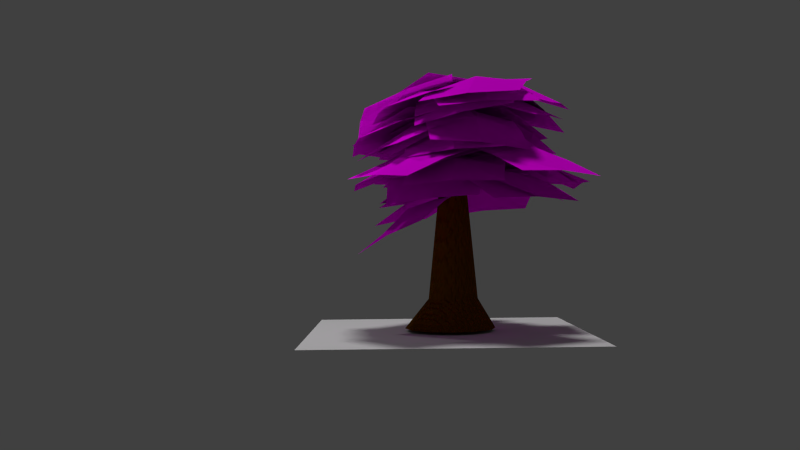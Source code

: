 # Source: arbre01.blend  (saved by Blender 2.69.0; exported with 4.5.12 LTS)
import bpy
from mathutils import Matrix  # noqa: F401  (used for matrix-valued properties, if any)

bpy.ops.wm.read_factory_settings(use_empty=True)
scene = bpy.context.scene
scene.name = 'Scene'

# ---- collections
col_collection_1 = bpy.data.collections.new('Collection 1'); scene.collection.children.link(col_collection_1)

# ---- images (referenced by path relative to the original .blend; pixels are not part of the script)
import os
ASSET_DIR = os.environ.get("B2B_ASSET_DIR", "")  # directory of the original .blend (textures are referenced by path, not embedded)
HERE = os.path.dirname(os.path.abspath(__file__))  # packed textures are extracted next to this script under _unpacked/

def load_image(name, relpath, width, height, colorspace="sRGB"):
    """Load a texture the original file referenced (path relative to the .blend, or extracted next to this script)."""
    p = next((c for c in (os.path.join(HERE, relpath), os.path.join(ASSET_DIR, relpath)) if relpath and os.path.exists(c)), "")
    if p:
        img = bpy.data.images.load(p, check_existing=True)
        img.name = name
    else:  # same state as the original file: an image datablock whose file is absent (Cycles renders it pink)
        img = bpy.data.images.new(name, width, height)
        img.source = "FILE"
        img.filepath = "//" + (relpath or name)
    img.colorspace_settings.name = colorspace
    return img
img_arbol_textura_png = load_image('arbol textura.png', 'texturas/arbol textura.png', 1024, 1024, 'sRGB')

# ---- materials (node trees are filled in below, after node groups)
mat_material_001 = bpy.data.materials.new('Material.001')
mat_material_001.alpha_threshold = 0.0
mat_material_001.roughness = 0.5
mat_material_001.line_color = (0.0, 0.0, 0.0, 1.0)
mat_material_002 = bpy.data.materials.new('Material.002')
mat_material_002.alpha_threshold = 0.0
mat_material_002.roughness = 0.5
mat_material_002.line_color = (0.0, 0.0, 0.0, 1.0)

# ---- material node trees
mat_material_001.use_nodes = True; mat_material_001.node_tree.nodes.clear()
_N = mat_material_001.node_tree.nodes; _L = mat_material_001.node_tree.links
n0 = _N.new('ShaderNodeBsdfTransparent'); n0.name = 'Transparent BSDF'; n0.location = (114, 437)
n1 = _N.new('ShaderNodeBsdfDiffuse'); n1.name = 'Diffuse BSDF'; n1.location = (10, 300)
n2 = _N.new('ShaderNodeOutputMaterial'); n2.name = 'Material Output'; n2.location = (502, 295)
n3 = _N.new('ShaderNodeTexImage'); n3.name = 'Image Texture'; n3.location = (-180, 300)
n3.width = 140
n3.image = img_arbol_textura_png
n4 = _N.new('ShaderNodeMixShader'); n4.name = 'Mix Shader'; n4.location = (308, 316)
_L.new(n3.outputs[0], n1.inputs[0])
_L.new(n0.outputs[0], n4.inputs[1])
_L.new(n1.outputs[0], n4.inputs[2])
_L.new(n4.outputs[0], n2.inputs[0])
_L.new(n3.outputs[1], n4.inputs[0])
n2.is_active_output = True
mat_material_002.use_nodes = True; mat_material_002.node_tree.nodes.clear()
_N = mat_material_002.node_tree.nodes; _L = mat_material_002.node_tree.links
n0 = _N.new('ShaderNodeOutputMaterial'); n0.name = 'Material Output'; n0.location = (300, 300)
n1 = _N.new('ShaderNodeBsdfDiffuse'); n1.name = 'Diffuse BSDF'; n1.location = (10, 300)
n1.inputs[0].default_value = (0.1424, 0.05168, 0.0, 1.0)
n2 = _N.new('ShaderNodeTexMagic'); n2.name = 'Magic Texture'; n2.location = (110, 300)
n2.inputs[1].default_value = -15.66
n3 = _N.new('ShaderNodeDisplacement'); n3.name = 'Displacement'; n3.location = (0, 0)
n3.inputs[1].default_value = 0.0
n3.inputs[2].default_value = 0.1
_L.new(n1.outputs[0], n0.inputs[0])
_L.new(n2.outputs[1], n3.inputs[0])
_L.new(n3.outputs[0], n0.inputs[2])
n0.is_active_output = True

# ---- world
world_world = bpy.data.worlds.new('World'); scene.world = world_world
world_world.color = (0.05088, 0.05088, 0.05088)
world_world.use_sun_shadow = False
world_world.sun_shadow_jitter_overblur = 0.0
world_world.cycles.sampling_method = 'MANUAL'
world_world.cycles.sample_map_resolution = 256

# ---- cameras
cam_camera = bpy.data.cameras.new('Camera')
cam_camera.clip_end = 100.0
cam_camera.lens = 35.0
cam_camera.sensor_width = 32.0
cam_camera.sensor_height = 18.0
cam_camera.ortho_scale = 7.314
cam_camera.dof.focus_distance = 0.0

# ---- lights
light_sun = bpy.data.lights.new('Sun', 'SUN')
light_sun.transmission_factor = 0.0
light_sun.angle = 0.1993
light_sun.energy = 1.0
light_sun.shadow_buffer_clip_start = 0.5
light_sun.shadow_soft_size = 0.1
light_sun.shadow_cascade_max_distance = 1000.0
light_sun.cycles.use_multiple_importance_sampling = False
light_lamp = bpy.data.lights.new('Lamp', 'POINT')
light_lamp.transmission_factor = 0.0
light_lamp.cutoff_distance = 30.0
light_lamp.energy = 100.0
light_lamp.shadow_buffer_clip_start = 1.001
light_lamp.shadow_soft_size = 0.1
light_lamp.shadow_maximum_resolution = 0.006
light_lamp.use_absolute_resolution = True
light_lamp.cycles.use_multiple_importance_sampling = False

# ---- meshes
me_plane_048 = bpy.data.meshes.new('Plane.048')
me_plane_048.from_pydata([(1.0, -1.0, 0.0), (-1.0, -1.0, 0.0), (1.0, 1.0, 0.0), (-1.0, 1.0, 0.0)], [], [(1, 0, 2, 3)])
me_plane_048.use_remesh_preserve_volume = False
me_plane_048.use_remesh_preserve_attributes = False
me_plane_048.use_mirror_vertex_groups = False
me_plane_048.update()
me_plane_047 = bpy.data.meshes.new('Plane.047')
me_plane_047.from_pydata([(1.0, -1.0, -0.2717), (-1.0, -1.0, -0.2717), (1.0, 1.0, -0.2717), (-1.0, 1.0, -0.2717), (0.0, -1.0, -0.2168), (0.0, 1.0, -0.2168), (-1.239, 0.0, -0.2117), (1.0, 0.0, -0.2117), (0.0, 0.0, 0.0)], [], [(8, 7, 2, 5), (6, 8, 5, 3), (1, 4, 8, 6), (4, 0, 7, 8)])
_uv = me_plane_047.uv_layers.new(name='UVMap')
_uv.uv.foreach_set('vector', [0.5512, 0.6053, 0.9967, 0.6053, 0.9819, 0.9222, 0.5589, 0.9994, 0.001588, 0.6053, 0.5512, 0.6053, 0.5589, 0.9994, 0.1098, 0.9713, 0.04374, 0.4029, 0.5589, 0.243, 0.5512, 0.6053, 0.001588, 0.6053, 0.5589, 0.243, 1.001, 0.2457, 0.9967, 0.6053, 0.5512, 0.6053])
me_plane_047.materials.append(mat_material_001)
me_plane_047.use_remesh_preserve_volume = False
me_plane_047.use_remesh_preserve_attributes = False
me_plane_047.use_mirror_vertex_groups = False
me_plane_047.update()
me_plane_046 = bpy.data.meshes.new('Plane.046')
me_plane_046.from_pydata([(1.0, -1.0, -0.2717), (-1.0, -1.0, -0.2717), (1.0, 1.0, -0.2717), (-1.0, 1.0, -0.2717), (0.0, -1.0, -0.2168), (0.0, 1.0, -0.2168), (-1.239, 0.0, -0.2117), (1.0, 0.0, -0.2117), (0.0, 0.0, 0.0)], [], [(8, 7, 2, 5), (6, 8, 5, 3), (1, 4, 8, 6), (4, 0, 7, 8)])
_uv = me_plane_046.uv_layers.new(name='UVMap')
_uv.uv.foreach_set('vector', [0.5512, 0.6053, 0.9967, 0.6053, 0.9819, 0.9222, 0.5589, 0.9994, 0.001588, 0.6053, 0.5512, 0.6053, 0.5589, 0.9994, 0.1098, 0.9713, 0.04374, 0.4029, 0.5589, 0.243, 0.5512, 0.6053, 0.001588, 0.6053, 0.5589, 0.243, 1.001, 0.2457, 0.9967, 0.6053, 0.5512, 0.6053])
me_plane_046.materials.append(mat_material_001)
me_plane_046.use_remesh_preserve_volume = False
me_plane_046.use_remesh_preserve_attributes = False
me_plane_046.use_mirror_vertex_groups = False
me_plane_046.update()
me_plane_045 = bpy.data.meshes.new('Plane.045')
me_plane_045.from_pydata([(1.0, -1.0, -0.2717), (-1.0, -1.0, -0.2717), (1.0, 1.0, -0.2717), (-1.0, 1.0, -0.2717), (0.0, -1.0, -0.2168), (0.0, 1.0, -0.2168), (-1.239, 0.0, -0.2117), (1.0, 0.0, -0.2117), (0.0, 0.0, 0.0)], [], [(8, 7, 2, 5), (6, 8, 5, 3), (1, 4, 8, 6), (4, 0, 7, 8)])
_uv = me_plane_045.uv_layers.new(name='UVMap')
_uv.uv.foreach_set('vector', [0.5512, 0.6053, 0.9967, 0.6053, 0.9819, 0.9222, 0.5589, 0.9994, 0.001588, 0.6053, 0.5512, 0.6053, 0.5589, 0.9994, 0.1098, 0.9713, 0.04374, 0.4029, 0.5589, 0.243, 0.5512, 0.6053, 0.001588, 0.6053, 0.5589, 0.243, 1.001, 0.2457, 0.9967, 0.6053, 0.5512, 0.6053])
me_plane_045.materials.append(mat_material_001)
me_plane_045.use_remesh_preserve_volume = False
me_plane_045.use_remesh_preserve_attributes = False
me_plane_045.use_mirror_vertex_groups = False
me_plane_045.update()
me_plane_044 = bpy.data.meshes.new('Plane.044')
me_plane_044.from_pydata([(1.0, -1.0, -0.2717), (-1.0, -1.0, -0.2717), (1.0, 1.0, -0.2717), (-1.0, 1.0, -0.2717), (0.0, -1.0, -0.2168), (0.0, 1.0, -0.2168), (-1.239, 0.0, -0.2117), (1.0, 0.0, -0.2117), (0.0, 0.0, 0.0)], [], [(8, 7, 2, 5), (6, 8, 5, 3), (1, 4, 8, 6), (4, 0, 7, 8)])
_uv = me_plane_044.uv_layers.new(name='UVMap')
_uv.uv.foreach_set('vector', [0.5512, 0.6053, 0.9967, 0.6053, 0.9819, 0.9222, 0.5589, 0.9994, 0.001588, 0.6053, 0.5512, 0.6053, 0.5589, 0.9994, 0.1098, 0.9713, 0.04374, 0.4029, 0.5589, 0.243, 0.5512, 0.6053, 0.001588, 0.6053, 0.5589, 0.243, 1.001, 0.2457, 0.9967, 0.6053, 0.5512, 0.6053])
me_plane_044.materials.append(mat_material_001)
me_plane_044.use_remesh_preserve_volume = False
me_plane_044.use_remesh_preserve_attributes = False
me_plane_044.use_mirror_vertex_groups = False
me_plane_044.update()
me_plane_043 = bpy.data.meshes.new('Plane.043')
me_plane_043.from_pydata([(1.0, -1.0, -0.2717), (-1.0, -1.0, -0.2717), (1.0, 1.0, -0.2717), (-1.0, 1.0, -0.2717), (0.0, -1.0, -0.2168), (0.0, 1.0, -0.2168), (-1.239, 0.0, -0.2117), (1.0, 0.0, -0.2117), (0.0, 0.0, 0.0)], [], [(8, 7, 2, 5), (6, 8, 5, 3), (1, 4, 8, 6), (4, 0, 7, 8)])
_uv = me_plane_043.uv_layers.new(name='UVMap')
_uv.uv.foreach_set('vector', [0.5512, 0.6053, 0.9967, 0.6053, 0.9819, 0.9222, 0.5589, 0.9994, 0.001588, 0.6053, 0.5512, 0.6053, 0.5589, 0.9994, 0.1098, 0.9713, 0.04374, 0.4029, 0.5589, 0.243, 0.5512, 0.6053, 0.001588, 0.6053, 0.5589, 0.243, 1.001, 0.2457, 0.9967, 0.6053, 0.5512, 0.6053])
me_plane_043.materials.append(mat_material_001)
me_plane_043.use_remesh_preserve_volume = False
me_plane_043.use_remesh_preserve_attributes = False
me_plane_043.use_mirror_vertex_groups = False
me_plane_043.update()
me_plane_042 = bpy.data.meshes.new('Plane.042')
me_plane_042.from_pydata([(1.0, -1.0, -0.2717), (-1.0, -1.0, -0.2717), (1.0, 1.0, -0.2717), (-1.0, 1.0, -0.2717), (0.0, -1.0, -0.2168), (0.0, 1.0, -0.2168), (-1.239, 0.0, -0.2117), (1.0, 0.0, -0.2117), (0.0, 0.0, 0.0)], [], [(8, 7, 2, 5), (6, 8, 5, 3), (1, 4, 8, 6), (4, 0, 7, 8)])
_uv = me_plane_042.uv_layers.new(name='UVMap')
_uv.uv.foreach_set('vector', [0.5512, 0.6053, 0.9967, 0.6053, 0.9819, 0.9222, 0.5589, 0.9994, 0.001588, 0.6053, 0.5512, 0.6053, 0.5589, 0.9994, 0.1098, 0.9713, 0.04374, 0.4029, 0.5589, 0.243, 0.5512, 0.6053, 0.001588, 0.6053, 0.5589, 0.243, 1.001, 0.2457, 0.9967, 0.6053, 0.5512, 0.6053])
me_plane_042.materials.append(mat_material_001)
me_plane_042.use_remesh_preserve_volume = False
me_plane_042.use_remesh_preserve_attributes = False
me_plane_042.use_mirror_vertex_groups = False
me_plane_042.update()
me_plane_041 = bpy.data.meshes.new('Plane.041')
me_plane_041.from_pydata([(1.0, -1.0, -0.2717), (-1.0, -1.0, -0.2717), (1.0, 1.0, -0.2717), (-1.0, 1.0, -0.2717), (0.0, -1.0, -0.2168), (0.0, 1.0, -0.2168), (-1.239, 0.0, -0.2117), (1.0, 0.0, -0.2117), (0.0, 0.0, 0.0)], [], [(8, 7, 2, 5), (6, 8, 5, 3), (1, 4, 8, 6), (4, 0, 7, 8)])
_uv = me_plane_041.uv_layers.new(name='UVMap')
_uv.uv.foreach_set('vector', [0.5512, 0.6053, 0.9967, 0.6053, 0.9819, 0.9222, 0.5589, 0.9994, 0.001588, 0.6053, 0.5512, 0.6053, 0.5589, 0.9994, 0.1098, 0.9713, 0.04374, 0.4029, 0.5589, 0.243, 0.5512, 0.6053, 0.001588, 0.6053, 0.5589, 0.243, 1.001, 0.2457, 0.9967, 0.6053, 0.5512, 0.6053])
me_plane_041.materials.append(mat_material_001)
me_plane_041.use_remesh_preserve_volume = False
me_plane_041.use_remesh_preserve_attributes = False
me_plane_041.use_mirror_vertex_groups = False
me_plane_041.update()
me_plane_040 = bpy.data.meshes.new('Plane.040')
me_plane_040.from_pydata([(1.0, -1.0, -0.2717), (-1.0, -1.0, -0.2717), (1.0, 1.0, -0.2717), (-1.0, 1.0, -0.2717), (0.0, -1.0, -0.2168), (0.0, 1.0, -0.2168), (-1.239, 0.0, -0.2117), (1.0, 0.0, -0.2117), (0.0, 0.0, 0.0)], [], [(8, 7, 2, 5), (6, 8, 5, 3), (1, 4, 8, 6), (4, 0, 7, 8)])
_uv = me_plane_040.uv_layers.new(name='UVMap')
_uv.uv.foreach_set('vector', [0.5512, 0.6053, 0.9967, 0.6053, 0.9819, 0.9222, 0.5589, 0.9994, 0.001588, 0.6053, 0.5512, 0.6053, 0.5589, 0.9994, 0.1098, 0.9713, 0.04374, 0.4029, 0.5589, 0.243, 0.5512, 0.6053, 0.001588, 0.6053, 0.5589, 0.243, 1.001, 0.2457, 0.9967, 0.6053, 0.5512, 0.6053])
me_plane_040.materials.append(mat_material_001)
me_plane_040.use_remesh_preserve_volume = False
me_plane_040.use_remesh_preserve_attributes = False
me_plane_040.use_mirror_vertex_groups = False
me_plane_040.update()
me_plane_039 = bpy.data.meshes.new('Plane.039')
me_plane_039.from_pydata([(1.0, -1.0, -0.2717), (-1.0, -1.0, -0.2717), (1.0, 1.0, -0.2717), (-1.0, 1.0, -0.2717), (0.0, -1.0, -0.2168), (0.0, 1.0, -0.2168), (-1.239, 0.0, -0.2117), (1.0, 0.0, -0.2117), (0.0, 0.0, 0.0)], [], [(8, 7, 2, 5), (6, 8, 5, 3), (1, 4, 8, 6), (4, 0, 7, 8)])
_uv = me_plane_039.uv_layers.new(name='UVMap')
_uv.uv.foreach_set('vector', [0.5512, 0.6053, 0.9967, 0.6053, 0.9819, 0.9222, 0.5589, 0.9994, 0.001588, 0.6053, 0.5512, 0.6053, 0.5589, 0.9994, 0.1098, 0.9713, 0.04374, 0.4029, 0.5589, 0.243, 0.5512, 0.6053, 0.001588, 0.6053, 0.5589, 0.243, 1.001, 0.2457, 0.9967, 0.6053, 0.5512, 0.6053])
me_plane_039.materials.append(mat_material_001)
me_plane_039.use_remesh_preserve_volume = False
me_plane_039.use_remesh_preserve_attributes = False
me_plane_039.use_mirror_vertex_groups = False
me_plane_039.update()
me_plane_038 = bpy.data.meshes.new('Plane.038')
me_plane_038.from_pydata([(1.0, -1.0, -0.2717), (-1.0, -1.0, -0.2717), (1.0, 1.0, -0.2717), (-1.0, 1.0, -0.2717), (0.0, -1.0, -0.2168), (0.0, 1.0, -0.2168), (-1.239, 0.0, -0.2117), (1.0, 0.0, -0.2117), (0.0, 0.0, 0.0)], [], [(8, 7, 2, 5), (6, 8, 5, 3), (1, 4, 8, 6), (4, 0, 7, 8)])
_uv = me_plane_038.uv_layers.new(name='UVMap')
_uv.uv.foreach_set('vector', [0.5512, 0.6053, 0.9967, 0.6053, 0.9819, 0.9222, 0.5589, 0.9994, 0.001588, 0.6053, 0.5512, 0.6053, 0.5589, 0.9994, 0.1098, 0.9713, 0.04374, 0.4029, 0.5589, 0.243, 0.5512, 0.6053, 0.001588, 0.6053, 0.5589, 0.243, 1.001, 0.2457, 0.9967, 0.6053, 0.5512, 0.6053])
me_plane_038.materials.append(mat_material_001)
me_plane_038.use_remesh_preserve_volume = False
me_plane_038.use_remesh_preserve_attributes = False
me_plane_038.use_mirror_vertex_groups = False
me_plane_038.update()
me_plane_037 = bpy.data.meshes.new('Plane.037')
me_plane_037.from_pydata([(1.0, -1.0, -0.2717), (-1.0, -1.0, -0.2717), (1.0, 1.0, -0.2717), (-1.0, 1.0, -0.2717), (0.0, -1.0, -0.2168), (0.0, 1.0, -0.2168), (-1.239, 0.0, -0.2117), (1.0, 0.0, -0.2117), (0.0, 0.0, 0.0)], [], [(8, 7, 2, 5), (6, 8, 5, 3), (1, 4, 8, 6), (4, 0, 7, 8)])
_uv = me_plane_037.uv_layers.new(name='UVMap')
_uv.uv.foreach_set('vector', [0.5512, 0.6053, 0.9967, 0.6053, 0.9819, 0.9222, 0.5589, 0.9994, 0.001588, 0.6053, 0.5512, 0.6053, 0.5589, 0.9994, 0.1098, 0.9713, 0.04374, 0.4029, 0.5589, 0.243, 0.5512, 0.6053, 0.001588, 0.6053, 0.5589, 0.243, 1.001, 0.2457, 0.9967, 0.6053, 0.5512, 0.6053])
me_plane_037.materials.append(mat_material_001)
me_plane_037.use_remesh_preserve_volume = False
me_plane_037.use_remesh_preserve_attributes = False
me_plane_037.use_mirror_vertex_groups = False
me_plane_037.update()
me_plane_036 = bpy.data.meshes.new('Plane.036')
me_plane_036.from_pydata([(1.0, -1.0, -0.2717), (-1.0, -1.0, -0.2717), (1.0, 1.0, -0.2717), (-1.0, 1.0, -0.2717), (0.0, -1.0, -0.2168), (0.0, 1.0, -0.2168), (-1.239, 0.0, -0.2117), (1.0, 0.0, -0.2117), (0.0, 0.0, 0.0)], [], [(8, 7, 2, 5), (6, 8, 5, 3), (1, 4, 8, 6), (4, 0, 7, 8)])
_uv = me_plane_036.uv_layers.new(name='UVMap')
_uv.uv.foreach_set('vector', [0.5512, 0.6053, 0.9967, 0.6053, 0.9819, 0.9222, 0.5589, 0.9994, 0.001588, 0.6053, 0.5512, 0.6053, 0.5589, 0.9994, 0.1098, 0.9713, 0.04374, 0.4029, 0.5589, 0.243, 0.5512, 0.6053, 0.001588, 0.6053, 0.5589, 0.243, 1.001, 0.2457, 0.9967, 0.6053, 0.5512, 0.6053])
me_plane_036.materials.append(mat_material_001)
me_plane_036.use_remesh_preserve_volume = False
me_plane_036.use_remesh_preserve_attributes = False
me_plane_036.use_mirror_vertex_groups = False
me_plane_036.update()
me_plane_035 = bpy.data.meshes.new('Plane.035')
me_plane_035.from_pydata([(1.0, -1.0, -0.2717), (-1.0, -1.0, -0.2717), (1.0, 1.0, -0.2717), (-1.0, 1.0, -0.2717), (0.0, -1.0, -0.2168), (0.0, 1.0, -0.2168), (-1.239, 0.0, -0.2117), (1.0, 0.0, -0.2117), (0.0, 0.0, 0.0)], [], [(8, 7, 2, 5), (6, 8, 5, 3), (1, 4, 8, 6), (4, 0, 7, 8)])
_uv = me_plane_035.uv_layers.new(name='UVMap')
_uv.uv.foreach_set('vector', [0.5512, 0.6053, 0.9967, 0.6053, 0.9819, 0.9222, 0.5589, 0.9994, 0.001588, 0.6053, 0.5512, 0.6053, 0.5589, 0.9994, 0.1098, 0.9713, 0.04374, 0.4029, 0.5589, 0.243, 0.5512, 0.6053, 0.001588, 0.6053, 0.5589, 0.243, 1.001, 0.2457, 0.9967, 0.6053, 0.5512, 0.6053])
me_plane_035.materials.append(mat_material_001)
me_plane_035.use_remesh_preserve_volume = False
me_plane_035.use_remesh_preserve_attributes = False
me_plane_035.use_mirror_vertex_groups = False
me_plane_035.update()
me_plane_034 = bpy.data.meshes.new('Plane.034')
me_plane_034.from_pydata([(1.0, -1.0, -0.2717), (-1.0, -1.0, -0.2717), (1.0, 1.0, -0.2717), (-1.0, 1.0, -0.2717), (0.0, -1.0, -0.2168), (0.0, 1.0, -0.2168), (-1.239, 0.0, -0.2117), (1.0, 0.0, -0.2117), (0.0, 0.0, 0.0)], [], [(8, 7, 2, 5), (6, 8, 5, 3), (1, 4, 8, 6), (4, 0, 7, 8)])
_uv = me_plane_034.uv_layers.new(name='UVMap')
_uv.uv.foreach_set('vector', [0.5512, 0.6053, 0.9967, 0.6053, 0.9819, 0.9222, 0.5589, 0.9994, 0.001588, 0.6053, 0.5512, 0.6053, 0.5589, 0.9994, 0.1098, 0.9713, 0.04374, 0.4029, 0.5589, 0.243, 0.5512, 0.6053, 0.001588, 0.6053, 0.5589, 0.243, 1.001, 0.2457, 0.9967, 0.6053, 0.5512, 0.6053])
me_plane_034.materials.append(mat_material_001)
me_plane_034.use_remesh_preserve_volume = False
me_plane_034.use_remesh_preserve_attributes = False
me_plane_034.use_mirror_vertex_groups = False
me_plane_034.update()
me_plane_033 = bpy.data.meshes.new('Plane.033')
me_plane_033.from_pydata([(1.0, -1.0, -0.2717), (-1.0, -1.0, -0.2717), (1.0, 1.0, -0.2717), (-1.0, 1.0, -0.2717), (0.0, -1.0, -0.2168), (0.0, 1.0, -0.2168), (-1.239, 0.0, -0.2117), (1.0, 0.0, -0.2117), (0.0, 0.0, 0.0)], [], [(8, 7, 2, 5), (6, 8, 5, 3), (1, 4, 8, 6), (4, 0, 7, 8)])
_uv = me_plane_033.uv_layers.new(name='UVMap')
_uv.uv.foreach_set('vector', [0.5512, 0.6053, 0.9967, 0.6053, 0.9819, 0.9222, 0.5589, 0.9994, 0.001588, 0.6053, 0.5512, 0.6053, 0.5589, 0.9994, 0.1098, 0.9713, 0.04374, 0.4029, 0.5589, 0.243, 0.5512, 0.6053, 0.001588, 0.6053, 0.5589, 0.243, 1.001, 0.2457, 0.9967, 0.6053, 0.5512, 0.6053])
me_plane_033.materials.append(mat_material_001)
me_plane_033.use_remesh_preserve_volume = False
me_plane_033.use_remesh_preserve_attributes = False
me_plane_033.use_mirror_vertex_groups = False
me_plane_033.update()
me_plane_032 = bpy.data.meshes.new('Plane.032')
me_plane_032.from_pydata([(1.0, -1.0, -0.2717), (-1.0, -1.0, -0.2717), (1.0, 1.0, -0.2717), (-1.0, 1.0, -0.2717), (0.0, -1.0, -0.2168), (0.0, 1.0, -0.2168), (-1.239, 0.0, -0.2117), (1.0, 0.0, -0.2117), (0.0, 0.0, 0.0)], [], [(8, 7, 2, 5), (6, 8, 5, 3), (1, 4, 8, 6), (4, 0, 7, 8)])
_uv = me_plane_032.uv_layers.new(name='UVMap')
_uv.uv.foreach_set('vector', [0.5512, 0.6053, 0.9967, 0.6053, 0.9819, 0.9222, 0.5589, 0.9994, 0.001588, 0.6053, 0.5512, 0.6053, 0.5589, 0.9994, 0.1098, 0.9713, 0.04374, 0.4029, 0.5589, 0.243, 0.5512, 0.6053, 0.001588, 0.6053, 0.5589, 0.243, 1.001, 0.2457, 0.9967, 0.6053, 0.5512, 0.6053])
me_plane_032.materials.append(mat_material_001)
me_plane_032.use_remesh_preserve_volume = False
me_plane_032.use_remesh_preserve_attributes = False
me_plane_032.use_mirror_vertex_groups = False
me_plane_032.update()
me_plane_031 = bpy.data.meshes.new('Plane.031')
me_plane_031.from_pydata([(1.0, -1.0, -0.2717), (-1.0, -1.0, -0.2717), (1.0, 1.0, -0.2717), (-1.0, 1.0, -0.2717), (0.0, -1.0, -0.2168), (0.0, 1.0, -0.2168), (-1.239, 0.0, -0.2117), (1.0, 0.0, -0.2117), (0.0, 0.0, 0.0)], [], [(8, 7, 2, 5), (6, 8, 5, 3), (1, 4, 8, 6), (4, 0, 7, 8)])
_uv = me_plane_031.uv_layers.new(name='UVMap')
_uv.uv.foreach_set('vector', [0.5512, 0.6053, 0.9967, 0.6053, 0.9819, 0.9222, 0.5589, 0.9994, 0.001588, 0.6053, 0.5512, 0.6053, 0.5589, 0.9994, 0.1098, 0.9713, 0.04374, 0.4029, 0.5589, 0.243, 0.5512, 0.6053, 0.001588, 0.6053, 0.5589, 0.243, 1.001, 0.2457, 0.9967, 0.6053, 0.5512, 0.6053])
me_plane_031.materials.append(mat_material_001)
me_plane_031.use_remesh_preserve_volume = False
me_plane_031.use_remesh_preserve_attributes = False
me_plane_031.use_mirror_vertex_groups = False
me_plane_031.update()
me_plane_030 = bpy.data.meshes.new('Plane.030')
me_plane_030.from_pydata([(1.0, -1.0, -0.2717), (-1.0, -1.0, -0.2717), (1.0, 1.0, -0.2717), (-1.0, 1.0, -0.2717), (0.0, -1.0, -0.2168), (0.0, 1.0, -0.2168), (-1.239, 0.0, -0.2117), (1.0, 0.0, -0.2117), (0.0, 0.0, 0.0)], [], [(8, 7, 2, 5), (6, 8, 5, 3), (1, 4, 8, 6), (4, 0, 7, 8)])
_uv = me_plane_030.uv_layers.new(name='UVMap')
_uv.uv.foreach_set('vector', [0.5512, 0.6053, 0.9967, 0.6053, 0.9819, 0.9222, 0.5589, 0.9994, 0.001588, 0.6053, 0.5512, 0.6053, 0.5589, 0.9994, 0.1098, 0.9713, 0.04374, 0.4029, 0.5589, 0.243, 0.5512, 0.6053, 0.001588, 0.6053, 0.5589, 0.243, 1.001, 0.2457, 0.9967, 0.6053, 0.5512, 0.6053])
me_plane_030.materials.append(mat_material_001)
me_plane_030.use_remesh_preserve_volume = False
me_plane_030.use_remesh_preserve_attributes = False
me_plane_030.use_mirror_vertex_groups = False
me_plane_030.update()
me_plane_029 = bpy.data.meshes.new('Plane.029')
me_plane_029.from_pydata([(1.0, -1.0, -0.2717), (-1.0, -1.0, -0.2717), (1.0, 1.0, -0.2717), (-1.0, 1.0, -0.2717), (0.0, -1.0, -0.2168), (0.0, 1.0, -0.2168), (-1.239, 0.0, -0.2117), (1.0, 0.0, -0.2117), (0.0, 0.0, 0.0)], [], [(8, 7, 2, 5), (6, 8, 5, 3), (1, 4, 8, 6), (4, 0, 7, 8)])
_uv = me_plane_029.uv_layers.new(name='UVMap')
_uv.uv.foreach_set('vector', [0.5512, 0.6053, 0.9967, 0.6053, 0.9819, 0.9222, 0.5589, 0.9994, 0.001588, 0.6053, 0.5512, 0.6053, 0.5589, 0.9994, 0.1098, 0.9713, 0.04374, 0.4029, 0.5589, 0.243, 0.5512, 0.6053, 0.001588, 0.6053, 0.5589, 0.243, 1.001, 0.2457, 0.9967, 0.6053, 0.5512, 0.6053])
me_plane_029.materials.append(mat_material_001)
me_plane_029.use_remesh_preserve_volume = False
me_plane_029.use_remesh_preserve_attributes = False
me_plane_029.use_mirror_vertex_groups = False
me_plane_029.update()
me_plane_028 = bpy.data.meshes.new('Plane.028')
me_plane_028.from_pydata([(1.0, -1.0, -0.2717), (-1.0, -1.0, -0.2717), (1.0, 1.0, -0.2717), (-1.0, 1.0, -0.2717), (0.0, -1.0, -0.2168), (0.0, 1.0, -0.2168), (-1.239, 0.0, -0.2117), (1.0, 0.0, -0.2117), (0.0, 0.0, 0.0)], [], [(8, 7, 2, 5), (6, 8, 5, 3), (1, 4, 8, 6), (4, 0, 7, 8)])
_uv = me_plane_028.uv_layers.new(name='UVMap')
_uv.uv.foreach_set('vector', [0.5512, 0.6053, 0.9967, 0.6053, 0.9819, 0.9222, 0.5589, 0.9994, 0.001588, 0.6053, 0.5512, 0.6053, 0.5589, 0.9994, 0.1098, 0.9713, 0.04374, 0.4029, 0.5589, 0.243, 0.5512, 0.6053, 0.001588, 0.6053, 0.5589, 0.243, 1.001, 0.2457, 0.9967, 0.6053, 0.5512, 0.6053])
me_plane_028.materials.append(mat_material_001)
me_plane_028.use_remesh_preserve_volume = False
me_plane_028.use_remesh_preserve_attributes = False
me_plane_028.use_mirror_vertex_groups = False
me_plane_028.update()
me_plane_027 = bpy.data.meshes.new('Plane.027')
me_plane_027.from_pydata([(1.0, -1.0, -0.2717), (-1.0, -1.0, -0.2717), (1.0, 1.0, -0.2717), (-1.0, 1.0, -0.2717), (0.0, -1.0, -0.2168), (0.0, 1.0, -0.2168), (-1.239, 0.0, -0.2117), (1.0, 0.0, -0.2117), (0.0, 0.0, 0.0)], [], [(8, 7, 2, 5), (6, 8, 5, 3), (1, 4, 8, 6), (4, 0, 7, 8)])
_uv = me_plane_027.uv_layers.new(name='UVMap')
_uv.uv.foreach_set('vector', [0.5512, 0.6053, 0.9967, 0.6053, 0.9819, 0.9222, 0.5589, 0.9994, 0.001588, 0.6053, 0.5512, 0.6053, 0.5589, 0.9994, 0.1098, 0.9713, 0.04374, 0.4029, 0.5589, 0.243, 0.5512, 0.6053, 0.001588, 0.6053, 0.5589, 0.243, 1.001, 0.2457, 0.9967, 0.6053, 0.5512, 0.6053])
me_plane_027.materials.append(mat_material_001)
me_plane_027.use_remesh_preserve_volume = False
me_plane_027.use_remesh_preserve_attributes = False
me_plane_027.use_mirror_vertex_groups = False
me_plane_027.update()
me_plane_026 = bpy.data.meshes.new('Plane.026')
me_plane_026.from_pydata([(1.0, -1.0, -0.2717), (-1.0, -1.0, -0.2717), (1.0, 1.0, -0.2717), (-1.0, 1.0, -0.2717), (0.0, -1.0, -0.2168), (0.0, 1.0, -0.2168), (-1.239, 0.0, -0.2117), (1.0, 0.0, -0.2117), (0.0, 0.0, 0.0)], [], [(8, 7, 2, 5), (6, 8, 5, 3), (1, 4, 8, 6), (4, 0, 7, 8)])
_uv = me_plane_026.uv_layers.new(name='UVMap')
_uv.uv.foreach_set('vector', [0.5512, 0.6053, 0.9967, 0.6053, 0.9819, 0.9222, 0.5589, 0.9994, 0.001588, 0.6053, 0.5512, 0.6053, 0.5589, 0.9994, 0.1098, 0.9713, 0.04374, 0.4029, 0.5589, 0.243, 0.5512, 0.6053, 0.001588, 0.6053, 0.5589, 0.243, 1.001, 0.2457, 0.9967, 0.6053, 0.5512, 0.6053])
me_plane_026.materials.append(mat_material_001)
me_plane_026.use_remesh_preserve_volume = False
me_plane_026.use_remesh_preserve_attributes = False
me_plane_026.use_mirror_vertex_groups = False
me_plane_026.update()
me_plane_025 = bpy.data.meshes.new('Plane.025')
me_plane_025.from_pydata([(1.0, -1.0, -0.2717), (-1.0, -1.0, -0.2717), (1.0, 1.0, -0.2717), (-1.0, 1.0, -0.2717), (0.0, -1.0, -0.2168), (0.0, 1.0, -0.2168), (-1.239, 0.0, -0.2117), (1.0, 0.0, -0.2117), (0.0, 0.0, 0.0)], [], [(8, 7, 2, 5), (6, 8, 5, 3), (1, 4, 8, 6), (4, 0, 7, 8)])
_uv = me_plane_025.uv_layers.new(name='UVMap')
_uv.uv.foreach_set('vector', [0.5512, 0.6053, 0.9967, 0.6053, 0.9819, 0.9222, 0.5589, 0.9994, 0.001588, 0.6053, 0.5512, 0.6053, 0.5589, 0.9994, 0.1098, 0.9713, 0.04374, 0.4029, 0.5589, 0.243, 0.5512, 0.6053, 0.001588, 0.6053, 0.5589, 0.243, 1.001, 0.2457, 0.9967, 0.6053, 0.5512, 0.6053])
me_plane_025.materials.append(mat_material_001)
me_plane_025.use_remesh_preserve_volume = False
me_plane_025.use_remesh_preserve_attributes = False
me_plane_025.use_mirror_vertex_groups = False
me_plane_025.update()
me_plane_024 = bpy.data.meshes.new('Plane.024')
me_plane_024.from_pydata([(1.0, -1.0, -0.2717), (-1.0, -1.0, -0.2717), (1.0, 1.0, -0.2717), (-1.0, 1.0, -0.2717), (0.0, -1.0, -0.2168), (0.0, 1.0, -0.2168), (-1.239, 0.0, -0.2117), (1.0, 0.0, -0.2117), (0.0, 0.0, 0.0)], [], [(8, 7, 2, 5), (6, 8, 5, 3), (1, 4, 8, 6), (4, 0, 7, 8)])
_uv = me_plane_024.uv_layers.new(name='UVMap')
_uv.uv.foreach_set('vector', [0.5512, 0.6053, 0.9967, 0.6053, 0.9819, 0.9222, 0.5589, 0.9994, 0.001588, 0.6053, 0.5512, 0.6053, 0.5589, 0.9994, 0.1098, 0.9713, 0.04374, 0.4029, 0.5589, 0.243, 0.5512, 0.6053, 0.001588, 0.6053, 0.5589, 0.243, 1.001, 0.2457, 0.9967, 0.6053, 0.5512, 0.6053])
me_plane_024.materials.append(mat_material_001)
me_plane_024.use_remesh_preserve_volume = False
me_plane_024.use_remesh_preserve_attributes = False
me_plane_024.use_mirror_vertex_groups = False
me_plane_024.update()
me_plane_023 = bpy.data.meshes.new('Plane.023')
me_plane_023.from_pydata([(1.0, -1.0, -0.2717), (-1.0, -1.0, -0.2717), (1.0, 1.0, -0.2717), (-1.0, 1.0, -0.2717), (0.0, -1.0, -0.2168), (0.0, 1.0, -0.2168), (-1.239, 0.0, -0.2117), (1.0, 0.0, -0.2117), (0.0, 0.0, 0.0)], [], [(8, 7, 2, 5), (6, 8, 5, 3), (1, 4, 8, 6), (4, 0, 7, 8)])
_uv = me_plane_023.uv_layers.new(name='UVMap')
_uv.uv.foreach_set('vector', [0.5512, 0.6053, 0.9967, 0.6053, 0.9819, 0.9222, 0.5589, 0.9994, 0.001588, 0.6053, 0.5512, 0.6053, 0.5589, 0.9994, 0.1098, 0.9713, 0.04374, 0.4029, 0.5589, 0.243, 0.5512, 0.6053, 0.001588, 0.6053, 0.5589, 0.243, 1.001, 0.2457, 0.9967, 0.6053, 0.5512, 0.6053])
me_plane_023.materials.append(mat_material_001)
me_plane_023.use_remesh_preserve_volume = False
me_plane_023.use_remesh_preserve_attributes = False
me_plane_023.use_mirror_vertex_groups = False
me_plane_023.update()
me_plane_022 = bpy.data.meshes.new('Plane.022')
me_plane_022.from_pydata([(1.0, -1.0, -0.2717), (-1.0, -1.0, -0.2717), (1.0, 1.0, -0.2717), (-1.0, 1.0, -0.2717), (0.0, -1.0, -0.2168), (0.0, 1.0, -0.2168), (-1.239, 0.0, -0.2117), (1.0, 0.0, -0.2117), (0.0, 0.0, 0.0)], [], [(8, 7, 2, 5), (6, 8, 5, 3), (1, 4, 8, 6), (4, 0, 7, 8)])
_uv = me_plane_022.uv_layers.new(name='UVMap')
_uv.uv.foreach_set('vector', [0.5512, 0.6053, 0.9967, 0.6053, 0.9819, 0.9222, 0.5589, 0.9994, 0.001588, 0.6053, 0.5512, 0.6053, 0.5589, 0.9994, 0.1098, 0.9713, 0.04374, 0.4029, 0.5589, 0.243, 0.5512, 0.6053, 0.001588, 0.6053, 0.5589, 0.243, 1.001, 0.2457, 0.9967, 0.6053, 0.5512, 0.6053])
me_plane_022.materials.append(mat_material_001)
me_plane_022.use_remesh_preserve_volume = False
me_plane_022.use_remesh_preserve_attributes = False
me_plane_022.use_mirror_vertex_groups = False
me_plane_022.update()
me_plane_021 = bpy.data.meshes.new('Plane.021')
me_plane_021.from_pydata([(1.0, -1.0, -0.2717), (-1.0, -1.0, -0.2717), (1.0, 1.0, -0.2717), (-1.0, 1.0, -0.2717), (0.0, -1.0, -0.2168), (0.0, 1.0, -0.2168), (-1.239, 0.0, -0.2117), (1.0, 0.0, -0.2117), (0.0, 0.0, 0.0)], [], [(8, 7, 2, 5), (6, 8, 5, 3), (1, 4, 8, 6), (4, 0, 7, 8)])
_uv = me_plane_021.uv_layers.new(name='UVMap')
_uv.uv.foreach_set('vector', [0.5512, 0.6053, 0.9967, 0.6053, 0.9819, 0.9222, 0.5589, 0.9994, 0.001588, 0.6053, 0.5512, 0.6053, 0.5589, 0.9994, 0.1098, 0.9713, 0.04374, 0.4029, 0.5589, 0.243, 0.5512, 0.6053, 0.001588, 0.6053, 0.5589, 0.243, 1.001, 0.2457, 0.9967, 0.6053, 0.5512, 0.6053])
me_plane_021.materials.append(mat_material_001)
me_plane_021.use_remesh_preserve_volume = False
me_plane_021.use_remesh_preserve_attributes = False
me_plane_021.use_mirror_vertex_groups = False
me_plane_021.update()
me_plane_020 = bpy.data.meshes.new('Plane.020')
me_plane_020.from_pydata([(1.0, -1.0, -0.2717), (-1.0, -1.0, -0.2717), (1.0, 1.0, -0.2717), (-1.0, 1.0, -0.2717), (0.0, -1.0, -0.2168), (0.0, 1.0, -0.2168), (-1.239, 0.0, -0.2117), (1.0, 0.0, -0.2117), (0.0, 0.0, 0.0)], [], [(8, 7, 2, 5), (6, 8, 5, 3), (1, 4, 8, 6), (4, 0, 7, 8)])
_uv = me_plane_020.uv_layers.new(name='UVMap')
_uv.uv.foreach_set('vector', [0.5512, 0.6053, 0.9967, 0.6053, 0.9819, 0.9222, 0.5589, 0.9994, 0.001588, 0.6053, 0.5512, 0.6053, 0.5589, 0.9994, 0.1098, 0.9713, 0.04374, 0.4029, 0.5589, 0.243, 0.5512, 0.6053, 0.001588, 0.6053, 0.5589, 0.243, 1.001, 0.2457, 0.9967, 0.6053, 0.5512, 0.6053])
me_plane_020.materials.append(mat_material_001)
me_plane_020.use_remesh_preserve_volume = False
me_plane_020.use_remesh_preserve_attributes = False
me_plane_020.use_mirror_vertex_groups = False
me_plane_020.update()
me_plane_019 = bpy.data.meshes.new('Plane.019')
me_plane_019.from_pydata([(1.0, -1.0, -0.2717), (-1.0, -1.0, -0.2717), (1.0, 1.0, -0.2717), (-1.0, 1.0, -0.2717), (0.0, -1.0, -0.2168), (0.0, 1.0, -0.2168), (-1.239, 0.0, -0.2117), (1.0, 0.0, -0.2117), (0.0, 0.0, 0.0)], [], [(8, 7, 2, 5), (6, 8, 5, 3), (1, 4, 8, 6), (4, 0, 7, 8)])
_uv = me_plane_019.uv_layers.new(name='UVMap')
_uv.uv.foreach_set('vector', [0.5512, 0.6053, 0.9967, 0.6053, 0.9819, 0.9222, 0.5589, 0.9994, 0.001588, 0.6053, 0.5512, 0.6053, 0.5589, 0.9994, 0.1098, 0.9713, 0.04374, 0.4029, 0.5589, 0.243, 0.5512, 0.6053, 0.001588, 0.6053, 0.5589, 0.243, 1.001, 0.2457, 0.9967, 0.6053, 0.5512, 0.6053])
me_plane_019.materials.append(mat_material_001)
me_plane_019.use_remesh_preserve_volume = False
me_plane_019.use_remesh_preserve_attributes = False
me_plane_019.use_mirror_vertex_groups = False
me_plane_019.update()
me_plane_018 = bpy.data.meshes.new('Plane.018')
me_plane_018.from_pydata([(1.0, -1.0, -0.2717), (-1.0, -1.0, -0.2717), (1.0, 1.0, -0.2717), (-1.0, 1.0, -0.2717), (0.0, -1.0, -0.2168), (0.0, 1.0, -0.2168), (-1.239, 0.0, -0.2117), (1.0, 0.0, -0.2117), (0.0, 0.0, 0.0)], [], [(8, 7, 2, 5), (6, 8, 5, 3), (1, 4, 8, 6), (4, 0, 7, 8)])
_uv = me_plane_018.uv_layers.new(name='UVMap')
_uv.uv.foreach_set('vector', [0.5512, 0.6053, 0.9967, 0.6053, 0.9819, 0.9222, 0.5589, 0.9994, 0.001588, 0.6053, 0.5512, 0.6053, 0.5589, 0.9994, 0.1098, 0.9713, 0.04374, 0.4029, 0.5589, 0.243, 0.5512, 0.6053, 0.001588, 0.6053, 0.5589, 0.243, 1.001, 0.2457, 0.9967, 0.6053, 0.5512, 0.6053])
me_plane_018.materials.append(mat_material_001)
me_plane_018.use_remesh_preserve_volume = False
me_plane_018.use_remesh_preserve_attributes = False
me_plane_018.use_mirror_vertex_groups = False
me_plane_018.update()
me_plane_017 = bpy.data.meshes.new('Plane.017')
me_plane_017.from_pydata([(1.0, -1.0, -0.2717), (-1.0, -1.0, -0.2717), (1.0, 1.0, -0.2717), (-1.0, 1.0, -0.2717), (0.0, -1.0, -0.2168), (0.0, 1.0, -0.2168), (-1.239, 0.0, -0.2117), (1.0, 0.0, -0.2117), (0.0, 0.0, 0.0)], [], [(8, 7, 2, 5), (6, 8, 5, 3), (1, 4, 8, 6), (4, 0, 7, 8)])
_uv = me_plane_017.uv_layers.new(name='UVMap')
_uv.uv.foreach_set('vector', [0.5512, 0.6053, 0.9967, 0.6053, 0.9819, 0.9222, 0.5589, 0.9994, 0.001588, 0.6053, 0.5512, 0.6053, 0.5589, 0.9994, 0.1098, 0.9713, 0.04374, 0.4029, 0.5589, 0.243, 0.5512, 0.6053, 0.001588, 0.6053, 0.5589, 0.243, 1.001, 0.2457, 0.9967, 0.6053, 0.5512, 0.6053])
me_plane_017.materials.append(mat_material_001)
me_plane_017.use_remesh_preserve_volume = False
me_plane_017.use_remesh_preserve_attributes = False
me_plane_017.use_mirror_vertex_groups = False
me_plane_017.update()
me_plane_016 = bpy.data.meshes.new('Plane.016')
me_plane_016.from_pydata([(1.0, -1.0, -0.2717), (-1.0, -1.0, -0.2717), (1.0, 1.0, -0.2717), (-1.0, 1.0, -0.2717), (0.0, -1.0, -0.2168), (0.0, 1.0, -0.2168), (-1.239, 0.0, -0.2117), (1.0, 0.0, -0.2117), (0.0, 0.0, 0.0)], [], [(8, 7, 2, 5), (6, 8, 5, 3), (1, 4, 8, 6), (4, 0, 7, 8)])
_uv = me_plane_016.uv_layers.new(name='UVMap')
_uv.uv.foreach_set('vector', [0.5512, 0.6053, 0.9967, 0.6053, 0.9819, 0.9222, 0.5589, 0.9994, 0.001588, 0.6053, 0.5512, 0.6053, 0.5589, 0.9994, 0.1098, 0.9713, 0.04374, 0.4029, 0.5589, 0.243, 0.5512, 0.6053, 0.001588, 0.6053, 0.5589, 0.243, 1.001, 0.2457, 0.9967, 0.6053, 0.5512, 0.6053])
me_plane_016.materials.append(mat_material_001)
me_plane_016.use_remesh_preserve_volume = False
me_plane_016.use_remesh_preserve_attributes = False
me_plane_016.use_mirror_vertex_groups = False
me_plane_016.update()
me_plane_015 = bpy.data.meshes.new('Plane.015')
me_plane_015.from_pydata([(1.0, -1.0, -0.2717), (-1.0, -1.0, -0.2717), (1.0, 1.0, -0.2717), (-1.0, 1.0, -0.2717), (0.0, -1.0, -0.2168), (0.0, 1.0, -0.2168), (-1.239, 0.0, -0.2117), (1.0, 0.0, -0.2117), (0.0, 0.0, 0.0)], [], [(8, 7, 2, 5), (6, 8, 5, 3), (1, 4, 8, 6), (4, 0, 7, 8)])
_uv = me_plane_015.uv_layers.new(name='UVMap')
_uv.uv.foreach_set('vector', [0.5512, 0.6053, 0.9967, 0.6053, 0.9819, 0.9222, 0.5589, 0.9994, 0.001588, 0.6053, 0.5512, 0.6053, 0.5589, 0.9994, 0.1098, 0.9713, 0.04374, 0.4029, 0.5589, 0.243, 0.5512, 0.6053, 0.001588, 0.6053, 0.5589, 0.243, 1.001, 0.2457, 0.9967, 0.6053, 0.5512, 0.6053])
me_plane_015.materials.append(mat_material_001)
me_plane_015.use_remesh_preserve_volume = False
me_plane_015.use_remesh_preserve_attributes = False
me_plane_015.use_mirror_vertex_groups = False
me_plane_015.update()
me_plane_014 = bpy.data.meshes.new('Plane.014')
me_plane_014.from_pydata([(1.0, -1.0, -0.2717), (-1.0, -1.0, -0.2717), (1.0, 1.0, -0.2717), (-1.0, 1.0, -0.2717), (0.0, -1.0, -0.2168), (0.0, 1.0, -0.2168), (-1.239, 0.0, -0.2117), (1.0, 0.0, -0.2117), (0.0, 0.0, 0.0)], [], [(8, 7, 2, 5), (6, 8, 5, 3), (1, 4, 8, 6), (4, 0, 7, 8)])
_uv = me_plane_014.uv_layers.new(name='UVMap')
_uv.uv.foreach_set('vector', [0.5512, 0.6053, 0.9967, 0.6053, 0.9819, 0.9222, 0.5589, 0.9994, 0.001588, 0.6053, 0.5512, 0.6053, 0.5589, 0.9994, 0.1098, 0.9713, 0.04374, 0.4029, 0.5589, 0.243, 0.5512, 0.6053, 0.001588, 0.6053, 0.5589, 0.243, 1.001, 0.2457, 0.9967, 0.6053, 0.5512, 0.6053])
me_plane_014.materials.append(mat_material_001)
me_plane_014.use_remesh_preserve_volume = False
me_plane_014.use_remesh_preserve_attributes = False
me_plane_014.use_mirror_vertex_groups = False
me_plane_014.update()
me_plane_013 = bpy.data.meshes.new('Plane.013')
me_plane_013.from_pydata([(1.0, -1.0, -0.2717), (-1.0, -1.0, -0.2717), (1.0, 1.0, -0.2717), (-1.0, 1.0, -0.2717), (0.0, -1.0, -0.2168), (0.0, 1.0, -0.2168), (-1.239, 0.0, -0.2117), (1.0, 0.0, -0.2117), (0.0, 0.0, 0.0)], [], [(8, 7, 2, 5), (6, 8, 5, 3), (1, 4, 8, 6), (4, 0, 7, 8)])
_uv = me_plane_013.uv_layers.new(name='UVMap')
_uv.uv.foreach_set('vector', [0.5512, 0.6053, 0.9967, 0.6053, 0.9819, 0.9222, 0.5589, 0.9994, 0.001588, 0.6053, 0.5512, 0.6053, 0.5589, 0.9994, 0.1098, 0.9713, 0.04374, 0.4029, 0.5589, 0.243, 0.5512, 0.6053, 0.001588, 0.6053, 0.5589, 0.243, 1.001, 0.2457, 0.9967, 0.6053, 0.5512, 0.6053])
me_plane_013.materials.append(mat_material_001)
me_plane_013.use_remesh_preserve_volume = False
me_plane_013.use_remesh_preserve_attributes = False
me_plane_013.use_mirror_vertex_groups = False
me_plane_013.update()
me_plane_012 = bpy.data.meshes.new('Plane.012')
me_plane_012.from_pydata([(1.0, -1.0, -0.2717), (-1.0, -1.0, -0.2717), (1.0, 1.0, -0.2717), (-1.0, 1.0, -0.2717), (0.0, -1.0, -0.2168), (0.0, 1.0, -0.2168), (-1.239, 0.0, -0.2117), (1.0, 0.0, -0.2117), (0.0, 0.0, 0.0)], [], [(8, 7, 2, 5), (6, 8, 5, 3), (1, 4, 8, 6), (4, 0, 7, 8)])
_uv = me_plane_012.uv_layers.new(name='UVMap')
_uv.uv.foreach_set('vector', [0.5512, 0.6053, 0.9967, 0.6053, 0.9819, 0.9222, 0.5589, 0.9994, 0.001588, 0.6053, 0.5512, 0.6053, 0.5589, 0.9994, 0.1098, 0.9713, 0.04374, 0.4029, 0.5589, 0.243, 0.5512, 0.6053, 0.001588, 0.6053, 0.5589, 0.243, 1.001, 0.2457, 0.9967, 0.6053, 0.5512, 0.6053])
me_plane_012.materials.append(mat_material_001)
me_plane_012.use_remesh_preserve_volume = False
me_plane_012.use_remesh_preserve_attributes = False
me_plane_012.use_mirror_vertex_groups = False
me_plane_012.update()
me_plane_011 = bpy.data.meshes.new('Plane.011')
me_plane_011.from_pydata([(1.0, -1.0, -0.2717), (-1.0, -1.0, -0.2717), (1.0, 1.0, -0.2717), (-1.0, 1.0, -0.2717), (0.0, -1.0, -0.2168), (0.0, 1.0, -0.2168), (-1.239, 0.0, -0.2117), (1.0, 0.0, -0.2117), (0.0, 0.0, 0.0)], [], [(8, 7, 2, 5), (6, 8, 5, 3), (1, 4, 8, 6), (4, 0, 7, 8)])
_uv = me_plane_011.uv_layers.new(name='UVMap')
_uv.uv.foreach_set('vector', [0.5512, 0.6053, 0.9967, 0.6053, 0.9819, 0.9222, 0.5589, 0.9994, 0.001588, 0.6053, 0.5512, 0.6053, 0.5589, 0.9994, 0.1098, 0.9713, 0.04374, 0.4029, 0.5589, 0.243, 0.5512, 0.6053, 0.001588, 0.6053, 0.5589, 0.243, 1.001, 0.2457, 0.9967, 0.6053, 0.5512, 0.6053])
me_plane_011.materials.append(mat_material_001)
me_plane_011.use_remesh_preserve_volume = False
me_plane_011.use_remesh_preserve_attributes = False
me_plane_011.use_mirror_vertex_groups = False
me_plane_011.update()
me_plane_010 = bpy.data.meshes.new('Plane.010')
me_plane_010.from_pydata([(1.0, -1.0, -0.2717), (-1.0, -1.0, -0.2717), (1.0, 1.0, -0.2717), (-1.0, 1.0, -0.2717), (0.0, -1.0, -0.2168), (0.0, 1.0, -0.2168), (-1.239, 0.0, -0.2117), (1.0, 0.0, -0.2117), (0.0, 0.0, 0.0)], [], [(8, 7, 2, 5), (6, 8, 5, 3), (1, 4, 8, 6), (4, 0, 7, 8)])
_uv = me_plane_010.uv_layers.new(name='UVMap')
_uv.uv.foreach_set('vector', [0.5512, 0.6053, 0.9967, 0.6053, 0.9819, 0.9222, 0.5589, 0.9994, 0.001588, 0.6053, 0.5512, 0.6053, 0.5589, 0.9994, 0.1098, 0.9713, 0.04374, 0.4029, 0.5589, 0.243, 0.5512, 0.6053, 0.001588, 0.6053, 0.5589, 0.243, 1.001, 0.2457, 0.9967, 0.6053, 0.5512, 0.6053])
me_plane_010.materials.append(mat_material_001)
me_plane_010.use_remesh_preserve_volume = False
me_plane_010.use_remesh_preserve_attributes = False
me_plane_010.use_mirror_vertex_groups = False
me_plane_010.update()
me_plane_009 = bpy.data.meshes.new('Plane.009')
me_plane_009.from_pydata([(1.0, -1.0, -0.2717), (-1.0, -1.0, -0.2717), (1.0, 1.0, -0.2717), (-1.0, 1.0, -0.2717), (0.0, -1.0, -0.2168), (0.0, 1.0, -0.2168), (-1.239, 0.0, -0.2117), (1.0, 0.0, -0.2117), (0.0, 0.0, 0.0)], [], [(8, 7, 2, 5), (6, 8, 5, 3), (1, 4, 8, 6), (4, 0, 7, 8)])
_uv = me_plane_009.uv_layers.new(name='UVMap')
_uv.uv.foreach_set('vector', [0.5512, 0.6053, 0.9967, 0.6053, 0.9819, 0.9222, 0.5589, 0.9994, 0.001588, 0.6053, 0.5512, 0.6053, 0.5589, 0.9994, 0.1098, 0.9713, 0.04374, 0.4029, 0.5589, 0.243, 0.5512, 0.6053, 0.001588, 0.6053, 0.5589, 0.243, 1.001, 0.2457, 0.9967, 0.6053, 0.5512, 0.6053])
me_plane_009.materials.append(mat_material_001)
me_plane_009.use_remesh_preserve_volume = False
me_plane_009.use_remesh_preserve_attributes = False
me_plane_009.use_mirror_vertex_groups = False
me_plane_009.update()
me_plane_008 = bpy.data.meshes.new('Plane.008')
me_plane_008.from_pydata([(1.0, -1.0, -0.2717), (-1.0, -1.0, -0.2717), (1.0, 1.0, -0.2717), (-1.0, 1.0, -0.2717), (0.0, -1.0, -0.2168), (0.0, 1.0, -0.2168), (-1.239, 0.0, -0.2117), (1.0, 0.0, -0.2117), (0.0, 0.0, 0.0)], [], [(8, 7, 2, 5), (6, 8, 5, 3), (1, 4, 8, 6), (4, 0, 7, 8)])
_uv = me_plane_008.uv_layers.new(name='UVMap')
_uv.uv.foreach_set('vector', [0.5512, 0.6053, 0.9967, 0.6053, 0.9819, 0.9222, 0.5589, 0.9994, 0.001588, 0.6053, 0.5512, 0.6053, 0.5589, 0.9994, 0.1098, 0.9713, 0.04374, 0.4029, 0.5589, 0.243, 0.5512, 0.6053, 0.001588, 0.6053, 0.5589, 0.243, 1.001, 0.2457, 0.9967, 0.6053, 0.5512, 0.6053])
me_plane_008.materials.append(mat_material_001)
me_plane_008.use_remesh_preserve_volume = False
me_plane_008.use_remesh_preserve_attributes = False
me_plane_008.use_mirror_vertex_groups = False
me_plane_008.update()
me_plane_007 = bpy.data.meshes.new('Plane.007')
me_plane_007.from_pydata([(1.0, -1.0, -0.2717), (-1.0, -1.0, -0.2717), (1.0, 1.0, -0.2717), (-1.0, 1.0, -0.2717), (0.0, -1.0, -0.2168), (0.0, 1.0, -0.2168), (-1.239, 0.0, -0.2117), (1.0, 0.0, -0.2117), (0.0, 0.0, 0.0)], [], [(8, 7, 2, 5), (6, 8, 5, 3), (1, 4, 8, 6), (4, 0, 7, 8)])
_uv = me_plane_007.uv_layers.new(name='UVMap')
_uv.uv.foreach_set('vector', [0.5512, 0.6053, 0.9967, 0.6053, 0.9819, 0.9222, 0.5589, 0.9994, 0.001588, 0.6053, 0.5512, 0.6053, 0.5589, 0.9994, 0.1098, 0.9713, 0.04374, 0.4029, 0.5589, 0.243, 0.5512, 0.6053, 0.001588, 0.6053, 0.5589, 0.243, 1.001, 0.2457, 0.9967, 0.6053, 0.5512, 0.6053])
me_plane_007.materials.append(mat_material_001)
me_plane_007.use_remesh_preserve_volume = False
me_plane_007.use_remesh_preserve_attributes = False
me_plane_007.use_mirror_vertex_groups = False
me_plane_007.update()
me_plane_006 = bpy.data.meshes.new('Plane.006')
me_plane_006.from_pydata([(1.0, -1.0, -0.2717), (-1.0, -1.0, -0.2717), (1.0, 1.0, -0.2717), (-1.0, 1.0, -0.2717), (0.0, -1.0, -0.2168), (0.0, 1.0, -0.2168), (-1.239, 0.0, -0.2117), (1.0, 0.0, -0.2117), (0.0, 0.0, 0.0)], [], [(8, 7, 2, 5), (6, 8, 5, 3), (1, 4, 8, 6), (4, 0, 7, 8)])
_uv = me_plane_006.uv_layers.new(name='UVMap')
_uv.uv.foreach_set('vector', [0.5512, 0.6053, 0.9967, 0.6053, 0.9819, 0.9222, 0.5589, 0.9994, 0.001588, 0.6053, 0.5512, 0.6053, 0.5589, 0.9994, 0.1098, 0.9713, 0.04374, 0.4029, 0.5589, 0.243, 0.5512, 0.6053, 0.001588, 0.6053, 0.5589, 0.243, 1.001, 0.2457, 0.9967, 0.6053, 0.5512, 0.6053])
me_plane_006.materials.append(mat_material_001)
me_plane_006.use_remesh_preserve_volume = False
me_plane_006.use_remesh_preserve_attributes = False
me_plane_006.use_mirror_vertex_groups = False
me_plane_006.update()
me_plane_005 = bpy.data.meshes.new('Plane.005')
me_plane_005.from_pydata([(1.0, -1.0, -0.2717), (-1.0, -1.0, -0.2717), (1.0, 1.0, -0.2717), (-1.0, 1.0, -0.2717), (0.0, -1.0, -0.2168), (0.0, 1.0, -0.2168), (-1.239, 0.0, -0.2117), (1.0, 0.0, -0.2117), (0.0, 0.0, 0.0)], [], [(8, 7, 2, 5), (6, 8, 5, 3), (1, 4, 8, 6), (4, 0, 7, 8)])
_uv = me_plane_005.uv_layers.new(name='UVMap')
_uv.uv.foreach_set('vector', [0.5512, 0.6053, 0.9967, 0.6053, 0.9819, 0.9222, 0.5589, 0.9994, 0.001588, 0.6053, 0.5512, 0.6053, 0.5589, 0.9994, 0.1098, 0.9713, 0.04374, 0.4029, 0.5589, 0.243, 0.5512, 0.6053, 0.001588, 0.6053, 0.5589, 0.243, 1.001, 0.2457, 0.9967, 0.6053, 0.5512, 0.6053])
me_plane_005.materials.append(mat_material_001)
me_plane_005.use_remesh_preserve_volume = False
me_plane_005.use_remesh_preserve_attributes = False
me_plane_005.use_mirror_vertex_groups = False
me_plane_005.update()
me_plane_004 = bpy.data.meshes.new('Plane.004')
me_plane_004.from_pydata([(1.0, -1.0, -0.2717), (-1.0, -1.0, -0.2717), (1.0, 1.0, -0.2717), (-1.0, 1.0, -0.2717), (0.0, -1.0, -0.2168), (0.0, 1.0, -0.2168), (-1.239, 0.0, -0.2117), (1.0, 0.0, -0.2117), (0.0, 0.0, 0.0)], [], [(8, 7, 2, 5), (6, 8, 5, 3), (1, 4, 8, 6), (4, 0, 7, 8)])
_uv = me_plane_004.uv_layers.new(name='UVMap')
_uv.uv.foreach_set('vector', [0.5512, 0.6053, 0.9967, 0.6053, 0.9819, 0.9222, 0.5589, 0.9994, 0.001588, 0.6053, 0.5512, 0.6053, 0.5589, 0.9994, 0.1098, 0.9713, 0.04374, 0.4029, 0.5589, 0.243, 0.5512, 0.6053, 0.001588, 0.6053, 0.5589, 0.243, 1.001, 0.2457, 0.9967, 0.6053, 0.5512, 0.6053])
me_plane_004.materials.append(mat_material_001)
me_plane_004.use_remesh_preserve_volume = False
me_plane_004.use_remesh_preserve_attributes = False
me_plane_004.use_mirror_vertex_groups = False
me_plane_004.update()
me_plane_003 = bpy.data.meshes.new('Plane.003')
me_plane_003.from_pydata([(1.0, -1.0, -0.2717), (-1.0, -1.0, -0.2717), (1.0, 1.0, -0.2717), (-1.0, 1.0, -0.2717), (0.0, -1.0, -0.2168), (0.0, 1.0, -0.2168), (-1.239, 0.0, -0.2117), (1.0, 0.0, -0.2117), (0.0, 0.0, 0.0)], [], [(8, 7, 2, 5), (6, 8, 5, 3), (1, 4, 8, 6), (4, 0, 7, 8)])
_uv = me_plane_003.uv_layers.new(name='UVMap')
_uv.uv.foreach_set('vector', [0.5512, 0.6053, 0.9967, 0.6053, 0.9819, 0.9222, 0.5589, 0.9994, 0.001588, 0.6053, 0.5512, 0.6053, 0.5589, 0.9994, 0.1098, 0.9713, 0.04374, 0.4029, 0.5589, 0.243, 0.5512, 0.6053, 0.001588, 0.6053, 0.5589, 0.243, 1.001, 0.2457, 0.9967, 0.6053, 0.5512, 0.6053])
me_plane_003.materials.append(mat_material_001)
me_plane_003.use_remesh_preserve_volume = False
me_plane_003.use_remesh_preserve_attributes = False
me_plane_003.use_mirror_vertex_groups = False
me_plane_003.update()
me_plane_002 = bpy.data.meshes.new('Plane.002')
me_plane_002.from_pydata([(1.0, -1.0, -0.2717), (-1.0, -1.0, -0.2717), (1.0, 1.0, -0.2717), (-1.0, 1.0, -0.2717), (0.0, -1.0, -0.2168), (0.0, 1.0, -0.2168), (-1.239, 0.0, -0.2117), (1.0, 0.0, -0.2117), (0.0, 0.0, 0.0)], [], [(8, 7, 2, 5), (6, 8, 5, 3), (1, 4, 8, 6), (4, 0, 7, 8)])
_uv = me_plane_002.uv_layers.new(name='UVMap')
_uv.uv.foreach_set('vector', [0.5512, 0.6053, 0.9967, 0.6053, 0.9819, 0.9222, 0.5589, 0.9994, 0.001588, 0.6053, 0.5512, 0.6053, 0.5589, 0.9994, 0.1098, 0.9713, 0.04374, 0.4029, 0.5589, 0.243, 0.5512, 0.6053, 0.001588, 0.6053, 0.5589, 0.243, 1.001, 0.2457, 0.9967, 0.6053, 0.5512, 0.6053])
me_plane_002.materials.append(mat_material_001)
me_plane_002.use_remesh_preserve_volume = False
me_plane_002.use_remesh_preserve_attributes = False
me_plane_002.use_mirror_vertex_groups = False
me_plane_002.update()
me_plane_001 = bpy.data.meshes.new('Plane.001')
me_plane_001.from_pydata([(1.0, -1.0, -0.2717), (-1.0, -1.0, -0.2717), (1.0, 1.0, -0.2717), (-1.0, 1.0, -0.2717), (0.0, -1.0, -0.2168), (0.0, 1.0, -0.2168), (-1.239, 0.0, -0.2117), (1.0, 0.0, -0.2117), (0.0, 0.0, 0.0)], [], [(8, 7, 2, 5), (6, 8, 5, 3), (1, 4, 8, 6), (4, 0, 7, 8)])
_uv = me_plane_001.uv_layers.new(name='UVMap')
_uv.uv.foreach_set('vector', [0.5512, 0.6053, 0.9967, 0.6053, 0.9819, 0.9222, 0.5589, 0.9994, 0.001588, 0.6053, 0.5512, 0.6053, 0.5589, 0.9994, 0.1098, 0.9713, 0.04374, 0.4029, 0.5589, 0.243, 0.5512, 0.6053, 0.001588, 0.6053, 0.5589, 0.243, 1.001, 0.2457, 0.9967, 0.6053, 0.5512, 0.6053])
me_plane_001.materials.append(mat_material_001)
me_plane_001.use_remesh_preserve_volume = False
me_plane_001.use_remesh_preserve_attributes = False
me_plane_001.use_mirror_vertex_groups = False
me_plane_001.update()
me_plane = bpy.data.meshes.new('Plane')
me_plane.from_pydata([(1.0, -1.0, -0.2717), (-1.0, -1.0, -0.2717), (1.0, 1.0, -0.2717), (-1.0, 1.0, -0.2717), (0.0, -1.0, -0.2168), (0.0, 1.0, -0.2168), (-1.239, 0.0, -0.2117), (1.0, 0.0, -0.2117), (0.0, 0.0, 0.0)], [], [(8, 7, 2, 5), (6, 8, 5, 3), (1, 4, 8, 6), (4, 0, 7, 8)])
_uv = me_plane.uv_layers.new(name='UVMap')
_uv.uv.foreach_set('vector', [0.5512, 0.6053, 0.9967, 0.6053, 0.9819, 0.9222, 0.5589, 0.9994, 0.001588, 0.6053, 0.5512, 0.6053, 0.5589, 0.9994, 0.1098, 0.9713, 0.04374, 0.4029, 0.5589, 0.243, 0.5512, 0.6053, 0.001588, 0.6053, 0.5589, 0.243, 1.001, 0.2457, 0.9967, 0.6053, 0.5512, 0.6053])
me_plane.materials.append(mat_material_001)
me_plane.use_remesh_preserve_volume = False
me_plane.use_remesh_preserve_attributes = False
me_plane.use_mirror_vertex_groups = False
me_plane.update()
me_circle_002 = bpy.data.meshes.new('Circle.002')
me_circle_002.from_pydata([(0.0, 1.0, 0.0), (-0.5, 0.866, 0.0), (-0.866, 0.5, 0.0), (-1.0, -4.371e-08, 0.0), (-0.866, -0.5, 0.0), (-0.5, -0.866, 0.0), (-1.51e-07, -1.0, 0.0), (0.5, -0.866, 0.0), (0.866, -0.5, 0.0), (1.0, -4.649e-07, 0.0), (0.866, 0.5, 0.0), (0.5, 0.866, 0.0), (0.0, 1.0, 0.0), (-0.5, 0.866, 0.0), (-0.866, 0.5, 0.0), (-1.0, -4.371e-08, 0.0), (-0.866, -0.5, 0.0), (-0.5, -0.866, 0.0), (-1.51e-07, -1.0, 0.0), (0.5, -0.866, 0.0), (0.866, -0.5, 0.0), (1.0, -4.649e-07, 0.0), (0.866, 0.5, 0.0), (0.5, 0.866, 0.0), (-0.07342, 0.542, 0.6481), (-0.3453, 0.4691, 0.6481), (-0.5443, 0.2701, 0.6481), (-0.6172, -0.001804, 0.6481), (-0.5443, -0.2737, 0.6481), (-0.3453, -0.4727, 0.6481), (-0.07342, -0.5456, 0.6481), (0.1985, -0.4727, 0.6481), (0.3975, -0.2737, 0.6481), (0.4704, -0.001804, 0.6481), (0.3975, 0.2701, 0.6481), (0.1985, 0.4691, 0.6481), (-0.07342, 0.6041, 4.02), (-0.1762, 0.5765, 4.02), (-0.2515, 0.5013, 4.02), (-0.2791, 0.3984, 4.02), (-0.2515, 0.2956, 4.02), (-0.1762, 0.2204, 4.02), (-0.07342, 0.1928, 4.02), (0.0294, 0.2204, 4.02), (0.1047, 0.2956, 4.02), (0.1322, 0.3984, 4.02), (0.1047, 0.5013, 4.02), (0.0294, 0.5765, 4.02), (-0.07342, 0.6041, 4.02), (-0.1762, 0.5765, 4.02), (-0.2515, 0.5013, 4.02), (-0.2791, 0.3984, 4.02), (-0.2515, 0.2956, 4.02), (-0.1762, 0.2204, 4.02), (-0.07342, 0.1928, 4.02), (0.0294, 0.2204, 4.02), (0.1047, 0.2956, 4.02), (0.1322, 0.3984, 4.02), (0.1047, 0.5013, 4.02), (0.0294, 0.5765, 4.02), (-0.07342, 0.3559, 5.354), (-0.0936, 0.3505, 5.354), (-0.1084, 0.3357, 5.354), (-0.1138, 0.3156, 5.354), (-0.1084, 0.2954, 5.354), (-0.0936, 0.2806, 5.354), (-0.07342, 0.2752, 5.354), (-0.05325, 0.2806, 5.354), (-0.03848, 0.2954, 5.354), (-0.03307, 0.3156, 5.354), (-0.03848, 0.3357, 5.354), (-0.05325, 0.3505, 5.354)], [], [(11, 0, 12, 23), (10, 11, 23, 22), (9, 10, 22, 21), (8, 9, 21, 20), (7, 8, 20, 19), (6, 7, 19, 18), (5, 6, 18, 17), (4, 5, 17, 16), (3, 4, 16, 15), (2, 3, 15, 14), (1, 2, 14, 13), (0, 1, 13, 12), (23, 12, 24, 35), (22, 23, 35, 34), (21, 22, 34, 33), (20, 21, 33, 32), (19, 20, 32, 31), (18, 19, 31, 30), (17, 18, 30, 29), (16, 17, 29, 28), (15, 16, 28, 27), (14, 15, 27, 26), (13, 14, 26, 25), (12, 13, 25, 24), (35, 24, 36, 47), (34, 35, 47, 46), (33, 34, 46, 45), (32, 33, 45, 44), (31, 32, 44, 43), (30, 31, 43, 42), (29, 30, 42, 41), (28, 29, 41, 40), (27, 28, 40, 39), (26, 27, 39, 38), (25, 26, 38, 37), (24, 25, 37, 36), (47, 36, 48, 59), (46, 47, 59, 58), (45, 46, 58, 57), (44, 45, 57, 56), (43, 44, 56, 55), (42, 43, 55, 54), (41, 42, 54, 53), (40, 41, 53, 52), (39, 40, 52, 51), (38, 39, 51, 50), (37, 38, 50, 49), (36, 37, 49, 48), (59, 48, 60, 71), (58, 59, 71, 70), (57, 58, 70, 69), (56, 57, 69, 68), (55, 56, 68, 67), (54, 55, 67, 66), (53, 54, 66, 65), (52, 53, 65, 64), (51, 52, 64, 63), (50, 51, 63, 62), (49, 50, 62, 61), (48, 49, 61, 60)])
me_circle_002.materials.append(mat_material_002)
me_circle_002.use_remesh_preserve_volume = False
me_circle_002.use_remesh_preserve_attributes = False
me_circle_002.use_mirror_vertex_groups = False
me_circle_002.update()

# ---- objects
ob_plane_048 = bpy.data.objects.new('Plane.048', me_plane_048)
ob_sun = bpy.data.objects.new('Sun', light_sun)
ob_plane_047 = bpy.data.objects.new('Plane.047', me_plane_047)
ob_plane_046 = bpy.data.objects.new('Plane.046', me_plane_046)
ob_plane_045 = bpy.data.objects.new('Plane.045', me_plane_045)
ob_plane_044 = bpy.data.objects.new('Plane.044', me_plane_044)
ob_plane_043 = bpy.data.objects.new('Plane.043', me_plane_043)
ob_plane_042 = bpy.data.objects.new('Plane.042', me_plane_042)
ob_plane_041 = bpy.data.objects.new('Plane.041', me_plane_041)
ob_plane_040 = bpy.data.objects.new('Plane.040', me_plane_040)
ob_plane_039 = bpy.data.objects.new('Plane.039', me_plane_039)
ob_plane_038 = bpy.data.objects.new('Plane.038', me_plane_038)
ob_plane_037 = bpy.data.objects.new('Plane.037', me_plane_037)
ob_plane_036 = bpy.data.objects.new('Plane.036', me_plane_036)
ob_plane_035 = bpy.data.objects.new('Plane.035', me_plane_035)
ob_plane_034 = bpy.data.objects.new('Plane.034', me_plane_034)
ob_plane_033 = bpy.data.objects.new('Plane.033', me_plane_033)
ob_plane_032 = bpy.data.objects.new('Plane.032', me_plane_032)
ob_plane_031 = bpy.data.objects.new('Plane.031', me_plane_031)
ob_plane_030 = bpy.data.objects.new('Plane.030', me_plane_030)
ob_plane_029 = bpy.data.objects.new('Plane.029', me_plane_029)
ob_plane_028 = bpy.data.objects.new('Plane.028', me_plane_028)
ob_plane_027 = bpy.data.objects.new('Plane.027', me_plane_027)
ob_plane_026 = bpy.data.objects.new('Plane.026', me_plane_026)
ob_plane_025 = bpy.data.objects.new('Plane.025', me_plane_025)
ob_plane_024 = bpy.data.objects.new('Plane.024', me_plane_024)
ob_plane_023 = bpy.data.objects.new('Plane.023', me_plane_023)
ob_plane_022 = bpy.data.objects.new('Plane.022', me_plane_022)
ob_plane_021 = bpy.data.objects.new('Plane.021', me_plane_021)
ob_plane_020 = bpy.data.objects.new('Plane.020', me_plane_020)
ob_plane_019 = bpy.data.objects.new('Plane.019', me_plane_019)
ob_plane_018 = bpy.data.objects.new('Plane.018', me_plane_018)
ob_plane_017 = bpy.data.objects.new('Plane.017', me_plane_017)
ob_plane_016 = bpy.data.objects.new('Plane.016', me_plane_016)
ob_plane_015 = bpy.data.objects.new('Plane.015', me_plane_015)
ob_plane_014 = bpy.data.objects.new('Plane.014', me_plane_014)
ob_plane_013 = bpy.data.objects.new('Plane.013', me_plane_013)
ob_plane_012 = bpy.data.objects.new('Plane.012', me_plane_012)
ob_plane_011 = bpy.data.objects.new('Plane.011', me_plane_011)
ob_plane_010 = bpy.data.objects.new('Plane.010', me_plane_010)
ob_plane_009 = bpy.data.objects.new('Plane.009', me_plane_009)
ob_plane_008 = bpy.data.objects.new('Plane.008', me_plane_008)
ob_plane_007 = bpy.data.objects.new('Plane.007', me_plane_007)
ob_plane_006 = bpy.data.objects.new('Plane.006', me_plane_006)
ob_plane_005 = bpy.data.objects.new('Plane.005', me_plane_005)
ob_plane_004 = bpy.data.objects.new('Plane.004', me_plane_004)
ob_plane_003 = bpy.data.objects.new('Plane.003', me_plane_003)
ob_plane_002 = bpy.data.objects.new('Plane.002', me_plane_002)
ob_plane_001 = bpy.data.objects.new('Plane.001', me_plane_001)
ob_plane = bpy.data.objects.new('Plane', me_plane)
ob_circle = bpy.data.objects.new('Circle', me_circle_002)
ob_lamp = bpy.data.objects.new('Lamp', light_lamp)
ob_camera = bpy.data.objects.new('Camera', cam_camera)

# ---- transforms, parenting, visibility, modifiers, constraints
ob_plane_048.location = (0.0, 0.0, 0.0)
ob_plane_048.scale = (3.0, 3.0, 1.0)
ob_plane_048.lineart.crease_threshold = 0.0
ob_sun.location = (-4.119, -11.7, 6.064)
ob_sun.lineart.crease_threshold = 0.0
ob_plane_047.location = (0.7752, 1.877, 3.828)
ob_plane_047.rotation_euler = (-0.02627, 0.3388, 0.6311)
ob_plane_047.lineart.crease_threshold = 0.0
ob_plane_046.location = (-0.5594, 1.676, 5.322)
ob_plane_046.rotation_euler = (0.05422, 0.2806, 1.288)
ob_plane_046.lineart.crease_threshold = 0.0
ob_plane_045.location = (0.5697, 0.7345, 4.484)
ob_plane_045.rotation_euler = (-0.1129, 0.427, 0.149)
ob_plane_045.lineart.crease_threshold = 0.0
ob_plane_044.location = (0.5494, 0.8356, 5.156)
ob_plane_044.rotation_euler = (0.05422, 0.2806, 0.1791)
ob_plane_044.lineart.crease_threshold = 0.0
ob_plane_043.location = (0.1421, -0.5905, 4.366)
ob_plane_043.rotation_euler = (0.09734, 0.3383, -1.008)
ob_plane_043.lineart.crease_threshold = 0.0
ob_plane_042.location = (0.0687, -0.4644, 3.752)
ob_plane_042.rotation_euler = (0.03317, 0.3092, -1.037)
ob_plane_042.lineart.crease_threshold = 0.0
ob_plane_041.location = (-1.651, -0.2632, 3.796)
ob_plane_041.rotation_euler = (0.03317, 0.3092, -2.362)
ob_plane_041.lineart.crease_threshold = 0.0
ob_plane_040.location = (-1.336, -0.6848, 4.614)
ob_plane_040.rotation_euler = (0.09734, 0.3383, -2.333)
ob_plane_040.lineart.crease_threshold = 0.0
ob_plane_039.location = (-1.539, -0.2985, 5.204)
ob_plane_039.rotation_euler = (0.2173, 0.386, -2.274)
ob_plane_039.lineart.crease_threshold = 0.0
ob_plane_038.location = (0.301, -0.5627, 5.232)
ob_plane_038.rotation_euler = (0.2173, 0.386, -0.7867)
ob_plane_038.lineart.crease_threshold = 0.0
ob_plane_037.location = (0.703, -0.3929, 4.642)
ob_plane_037.rotation_euler = (0.09734, 0.3383, -0.8456)
ob_plane_037.lineart.crease_threshold = 0.0
ob_plane_036.location = (0.2565, -0.6713, 3.824)
ob_plane_036.rotation_euler = (0.03317, 0.3092, -0.8751)
ob_plane_036.lineart.crease_threshold = 0.0
ob_plane_035.location = (0.6007, 1.025, 3.78)
ob_plane_035.rotation_euler = (0.03317, 0.3092, 0.4498)
ob_plane_035.lineart.crease_threshold = 0.0
ob_plane_034.location = (0.7325, 1.088, 4.395)
ob_plane_034.rotation_euler = (0.09734, 0.3383, 0.4792)
ob_plane_034.lineart.crease_threshold = 0.0
ob_plane_033.location = (-0.6546, 1.613, 5.184)
ob_plane_033.rotation_euler = (0.05422, 0.2806, 1.666)
ob_plane_033.lineart.crease_threshold = 0.0
ob_plane_032.location = (-0.5522, 1.625, 4.512)
ob_plane_032.rotation_euler = (-0.1129, 0.427, 1.636)
ob_plane_032.lineart.crease_threshold = 0.0
ob_plane_031.location = (-1.584, 0.5782, 5.351)
ob_plane_031.rotation_euler = (0.05422, 0.2806, 2.775)
ob_plane_031.lineart.crease_threshold = 0.0
ob_plane_030.location = (-1.674, 1.925, 3.856)
ob_plane_030.rotation_euler = (-0.02627, 0.3388, 2.118)
ob_plane_030.lineart.crease_threshold = 0.0
ob_plane_029.location = (0.8304, 0.678, 2.683)
ob_plane_029.rotation_euler = (0.3795, 0.3934, 0.9287)
ob_plane_029.lineart.crease_threshold = 0.0
ob_plane_028.location = (0.1586, 0.9389, 3.562)
ob_plane_028.rotation_euler = (0.5327, -0.0888, 2.777)
ob_plane_028.lineart.crease_threshold = 0.0
ob_plane_027.location = (-0.5401, -1.7, 3.393)
ob_plane_027.rotation_euler = (-0.3788, -0.008436, 2.979)
ob_plane_027.lineart.crease_threshold = 0.0
ob_plane_026.location = (0.2409, -0.4049, 3.265)
ob_plane_026.rotation_euler = (0.108, -0.133, 1.943)
ob_plane_026.lineart.crease_threshold = 0.0
ob_plane_025.location = (-1.371, 1.283, 3.386)
ob_plane_025.rotation_euler = (-0.02627, 0.3388, 1.99)
ob_plane_025.lineart.crease_threshold = 0.0
ob_plane_024.location = (-2.154, 0.03957, 3.766)
ob_plane_024.rotation_euler = (-0.02627, 0.3388, 3.099)
ob_plane_024.lineart.crease_threshold = 0.0
ob_plane_023.location = (0.1553, -0.7189, 3.467)
ob_plane_023.rotation_euler = (-0.02627, 0.3388, 5.413)
ob_plane_023.lineart.crease_threshold = 0.0
ob_plane_022.location = (0.3705, -0.9692, 3.086)
ob_plane_022.rotation_euler = (0.4235, 0.09084, 0.911)
ob_plane_022.lineart.crease_threshold = 0.0
ob_plane_021.location = (0.224, -0.8008, 5.043)
ob_plane_021.rotation_euler = (0.2173, 0.386, -0.6257)
ob_plane_021.lineart.crease_threshold = 0.0
ob_plane_020.location = (0.5935, -0.5688, 4.453)
ob_plane_020.rotation_euler = (0.09734, 0.3383, -0.6846)
ob_plane_020.lineart.crease_threshold = 0.0
ob_plane_019.location = (-0.8782, -0.9151, 3.305)
ob_plane_019.rotation_euler = (0.4235, 0.09084, -0.1064)
ob_plane_019.lineart.crease_threshold = 0.0
ob_plane_018.location = (-0.5502, -0.564, 5.137)
ob_plane_018.rotation_euler = (0.05422, 0.2806, 4.38)
ob_plane_018.lineart.crease_threshold = 0.0
ob_plane_017.location = (-0.7198, -0.827, 4.313)
ob_plane_017.rotation_euler = (-0.1129, 0.427, 4.35)
ob_plane_017.lineart.crease_threshold = 0.0
ob_plane_016.location = (-0.7785, -0.6005, 3.686)
ob_plane_016.rotation_euler = (-0.02627, 0.3388, 4.395)
ob_plane_016.lineart.crease_threshold = 0.0
ob_plane_015.location = (-1.192, -0.5314, 3.81)
ob_plane_015.rotation_euler = (-0.02627, 0.3388, 3.772)
ob_plane_015.lineart.crease_threshold = 0.0
ob_plane_014.location = (-1.048, -0.521, 4.802)
ob_plane_014.rotation_euler = (-0.1129, 0.427, 3.727)
ob_plane_014.lineart.crease_threshold = 0.0
ob_plane_013.location = (-0.9853, -0.635, 5.261)
ob_plane_013.rotation_euler = (0.05422, 0.2806, 3.757)
ob_plane_013.lineart.crease_threshold = 0.0
ob_plane_012.location = (-0.9853, -0.635, 5.261)
ob_plane_012.rotation_euler = (0.05422, 0.2806, 3.757)
ob_plane_012.lineart.crease_threshold = 0.0
ob_plane_011.location = (-1.048, -0.521, 4.802)
ob_plane_011.rotation_euler = (-0.1129, 0.427, 3.727)
ob_plane_011.lineart.crease_threshold = 0.0
ob_plane_010.location = (-1.192, -0.5314, 3.81)
ob_plane_010.rotation_euler = (-0.02627, 0.3388, 3.772)
ob_plane_010.lineart.crease_threshold = 0.0
ob_plane_009.location = (-1.354, 0.9289, 3.43)
ob_plane_009.rotation_euler = (-0.02627, 0.3388, 2.663)
ob_plane_009.lineart.crease_threshold = 0.0
ob_plane_008.location = (-1.281, 0.8049, 4.422)
ob_plane_008.rotation_euler = (-0.1129, 0.427, 2.617)
ob_plane_008.lineart.crease_threshold = 0.0
ob_plane_007.location = (-1.328, 0.7132, 5.094)
ob_plane_007.rotation_euler = (0.05422, 0.2806, 2.647)
ob_plane_007.lineart.crease_threshold = 0.0
ob_plane_006.location = (-0.2522, 1.39, 5.098)
ob_plane_006.rotation_euler = (0.2173, 0.386, 1.519)
ob_plane_006.lineart.crease_threshold = 0.0
ob_plane_005.location = (-0.1205, 1.574, 4.305)
ob_plane_005.rotation_euler = (0.09734, 0.3383, 1.46)
ob_plane_005.lineart.crease_threshold = 0.0
ob_plane_004.location = (-0.1418, 1.43, 3.69)
ob_plane_004.rotation_euler = (0.03317, 0.3092, 1.431)
ob_plane_004.lineart.crease_threshold = 0.0
ob_plane_003.location = (1.077, 0.2004, 3.734)
ob_plane_003.rotation_euler = (0.03317, 0.3092, 0.1061)
ob_plane_003.lineart.crease_threshold = 0.0
ob_plane_002.location = (1.094, 0.7263, 4.552)
ob_plane_002.rotation_euler = (0.09734, 0.3383, 0.1355)
ob_plane_002.lineart.crease_threshold = 0.0
ob_plane_001.location = (1.011, 0.2978, 5.142)
ob_plane_001.rotation_euler = (0.2173, 0.386, 0.1945)
ob_plane_001.lineart.crease_threshold = 0.0
ob_plane.location = (1.011, 0.2978, 5.142)
ob_plane.rotation_euler = (0.2173, 0.386, 0.1945)
ob_plane.lineart.crease_threshold = 0.0
ob_circle.location = (-0.09067, -0.06983, 0.06462)
ob_circle.lineart.crease_threshold = 0.0
ob_lamp.location = (4.076, 1.005, 6.432)
ob_lamp.rotation_euler = (0.6503, 0.05522, 1.866)
ob_lamp.lock_rotations_4d = False
ob_lamp.empty_display_type = 'ARROWS'
ob_lamp.color = (0.0, 0.0, 0.0, 0.0)
ob_lamp.lineart.crease_threshold = 0.0
ob_camera.location = (1.082, 19.32, 2.076)
ob_camera.rotation_euler = (1.585, 0.01073, -9.429)
ob_camera.lock_rotations_4d = False
ob_camera.empty_display_type = 'ARROWS'
ob_camera.color = (0.0, 0.0, 0.0, 0.0)
ob_camera.display_type = 'WIRE'
ob_camera.lineart.crease_threshold = 0.0

# ---- collection membership
col_collection_1.objects.link(ob_plane_048)
col_collection_1.objects.link(ob_sun)
col_collection_1.objects.link(ob_plane_047)
col_collection_1.objects.link(ob_plane_046)
col_collection_1.objects.link(ob_plane_045)
col_collection_1.objects.link(ob_plane_044)
col_collection_1.objects.link(ob_plane_043)
col_collection_1.objects.link(ob_plane_042)
col_collection_1.objects.link(ob_plane_041)
col_collection_1.objects.link(ob_plane_040)
col_collection_1.objects.link(ob_plane_039)
col_collection_1.objects.link(ob_plane_038)
col_collection_1.objects.link(ob_plane_037)
col_collection_1.objects.link(ob_plane_036)
col_collection_1.objects.link(ob_plane_035)
col_collection_1.objects.link(ob_plane_034)
col_collection_1.objects.link(ob_plane_033)
col_collection_1.objects.link(ob_plane_032)
col_collection_1.objects.link(ob_plane_031)
col_collection_1.objects.link(ob_plane_030)
col_collection_1.objects.link(ob_plane_029)
col_collection_1.objects.link(ob_plane_028)
col_collection_1.objects.link(ob_plane_027)
col_collection_1.objects.link(ob_plane_026)
col_collection_1.objects.link(ob_plane_025)
col_collection_1.objects.link(ob_plane_024)
col_collection_1.objects.link(ob_plane_023)
col_collection_1.objects.link(ob_plane_022)
col_collection_1.objects.link(ob_plane_021)
col_collection_1.objects.link(ob_plane_020)
col_collection_1.objects.link(ob_plane_019)
col_collection_1.objects.link(ob_plane_018)
col_collection_1.objects.link(ob_plane_017)
col_collection_1.objects.link(ob_plane_016)
col_collection_1.objects.link(ob_plane_015)
col_collection_1.objects.link(ob_plane_014)
col_collection_1.objects.link(ob_plane_013)
col_collection_1.objects.link(ob_plane_012)
col_collection_1.objects.link(ob_plane_011)
col_collection_1.objects.link(ob_plane_010)
col_collection_1.objects.link(ob_plane_009)
col_collection_1.objects.link(ob_plane_008)
col_collection_1.objects.link(ob_plane_007)
col_collection_1.objects.link(ob_plane_006)
col_collection_1.objects.link(ob_plane_005)
col_collection_1.objects.link(ob_plane_004)
col_collection_1.objects.link(ob_plane_003)
col_collection_1.objects.link(ob_plane_002)
col_collection_1.objects.link(ob_plane_001)
col_collection_1.objects.link(ob_plane)
col_collection_1.objects.link(ob_circle)
col_collection_1.objects.link(ob_lamp)
col_collection_1.objects.link(ob_camera)

# ---- scene / render settings (as saved in the file)
scene.camera = ob_camera
scene.frame_start = 1; scene.frame_end = 250; scene.frame_set(1)
scene.render.engine = 'CYCLES'
scene.render.image_settings.compression = 90
scene.render.resolution_percentage = 50
scene.render.dither_intensity = 0.0
scene.cycles.use_denoising = False
scene.cycles.samples = 10
scene.cycles.sampling_pattern = 'TABULATED_SOBOL'
scene.cycles.light_sampling_threshold = 0.0
scene.cycles.use_adaptive_sampling = False
scene.cycles.use_light_tree = False
scene.cycles.blur_glossy = 0.0
scene.cycles.volume_bounces = 1
scene.cycles.pixel_filter_type = 'GAUSSIAN'
scene.cycles.sample_clamp_indirect = 0.0
scene.view_settings.view_transform = 'Standard'
bpy.context.view_layer.update()
